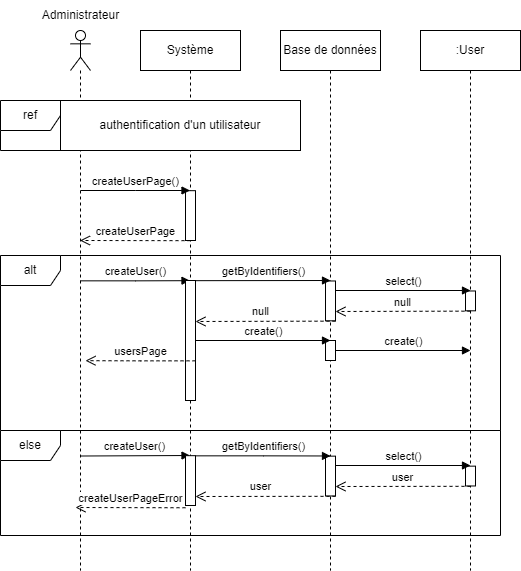

The diagram above was exported from draw.io. Its source (the exported page's mxGraphModel, read from the mxfile embedded in the PNG):
<mxGraphModel dx="1290" dy="522" grid="1" gridSize="10" guides="1" tooltips="1" connect="1" arrows="1" fold="1" page="1" pageScale="1" pageWidth="827" pageHeight="1169" math="0" shadow="0">
  <root>
    <mxCell id="0" />
    <mxCell id="1" parent="0" />
    <mxCell id="1rJSPf0tBGnZRPsJKHr0-1" value="" style="shape=umlLifeline;perimeter=lifelinePerimeter;whiteSpace=wrap;html=1;container=1;dropTarget=0;collapsible=0;recursiveResize=0;outlineConnect=0;portConstraint=eastwest;newEdgeStyle={&quot;edgeStyle&quot;:&quot;elbowEdgeStyle&quot;,&quot;elbow&quot;:&quot;vertical&quot;,&quot;curved&quot;:0,&quot;rounded&quot;:0};participant=umlActor;" parent="1" vertex="1">
      <mxGeometry x="90" y="80" width="20" height="540" as="geometry" />
    </mxCell>
    <mxCell id="1rJSPf0tBGnZRPsJKHr0-2" value="Administrateur" style="text;html=1;align=center;verticalAlign=middle;resizable=0;points=[];autosize=1;strokeColor=none;fillColor=none;" parent="1" vertex="1">
      <mxGeometry x="50" y="50" width="100" height="30" as="geometry" />
    </mxCell>
    <mxCell id="1rJSPf0tBGnZRPsJKHr0-3" value="Système" style="shape=umlLifeline;perimeter=lifelinePerimeter;whiteSpace=wrap;html=1;container=1;dropTarget=0;collapsible=0;recursiveResize=0;outlineConnect=0;portConstraint=eastwest;newEdgeStyle={&quot;edgeStyle&quot;:&quot;elbowEdgeStyle&quot;,&quot;elbow&quot;:&quot;vertical&quot;,&quot;curved&quot;:0,&quot;rounded&quot;:0};" parent="1" vertex="1">
      <mxGeometry x="160" y="80" width="100" height="540" as="geometry" />
    </mxCell>
    <mxCell id="1rJSPf0tBGnZRPsJKHr0-5" value="Base de données" style="shape=umlLifeline;perimeter=lifelinePerimeter;whiteSpace=wrap;html=1;container=1;dropTarget=0;collapsible=0;recursiveResize=0;outlineConnect=0;portConstraint=eastwest;newEdgeStyle={&quot;edgeStyle&quot;:&quot;elbowEdgeStyle&quot;,&quot;elbow&quot;:&quot;vertical&quot;,&quot;curved&quot;:0,&quot;rounded&quot;:0};" parent="1" vertex="1">
      <mxGeometry x="300" y="80" width="100" height="540" as="geometry" />
    </mxCell>
    <mxCell id="1rJSPf0tBGnZRPsJKHr0-12" value=":User" style="shape=umlLifeline;perimeter=lifelinePerimeter;whiteSpace=wrap;html=1;container=1;dropTarget=0;collapsible=0;recursiveResize=0;outlineConnect=0;portConstraint=eastwest;newEdgeStyle={&quot;edgeStyle&quot;:&quot;elbowEdgeStyle&quot;,&quot;elbow&quot;:&quot;vertical&quot;,&quot;curved&quot;:0,&quot;rounded&quot;:0};" parent="1" vertex="1">
      <mxGeometry x="440" y="80" width="100" height="540" as="geometry" />
    </mxCell>
    <mxCell id="1rJSPf0tBGnZRPsJKHr0-4" value="" style="html=1;points=[];perimeter=orthogonalPerimeter;outlineConnect=0;targetShapes=umlLifeline;portConstraint=eastwest;newEdgeStyle={&quot;edgeStyle&quot;:&quot;elbowEdgeStyle&quot;,&quot;elbow&quot;:&quot;vertical&quot;,&quot;curved&quot;:0,&quot;rounded&quot;:0};" parent="1rJSPf0tBGnZRPsJKHr0-12" vertex="1">
      <mxGeometry x="-235" y="160.17000000000002" width="10" height="49.83" as="geometry" />
    </mxCell>
    <mxCell id="1rJSPf0tBGnZRPsJKHr0-6" value="" style="html=1;points=[];perimeter=orthogonalPerimeter;outlineConnect=0;targetShapes=umlLifeline;portConstraint=eastwest;newEdgeStyle={&quot;edgeStyle&quot;:&quot;elbowEdgeStyle&quot;,&quot;elbow&quot;:&quot;vertical&quot;,&quot;curved&quot;:0,&quot;rounded&quot;:0};" parent="1rJSPf0tBGnZRPsJKHr0-12" vertex="1">
      <mxGeometry x="-95" y="250.48" width="10" height="39.83" as="geometry" />
    </mxCell>
    <mxCell id="1rJSPf0tBGnZRPsJKHr0-7" value="" style="html=1;points=[];perimeter=orthogonalPerimeter;outlineConnect=0;targetShapes=umlLifeline;portConstraint=eastwest;newEdgeStyle={&quot;edgeStyle&quot;:&quot;elbowEdgeStyle&quot;,&quot;elbow&quot;:&quot;vertical&quot;,&quot;curved&quot;:0,&quot;rounded&quot;:0};" parent="1rJSPf0tBGnZRPsJKHr0-12" vertex="1">
      <mxGeometry x="45" y="260.48" width="10" height="19.83" as="geometry" />
    </mxCell>
    <mxCell id="1rJSPf0tBGnZRPsJKHr0-8" value="getByIdentifiers()" style="html=1;verticalAlign=bottom;endArrow=block;edgeStyle=elbowEdgeStyle;elbow=vertical;curved=0;rounded=0;" parent="1rJSPf0tBGnZRPsJKHr0-12" edge="1">
      <mxGeometry width="80" relative="1" as="geometry">
        <mxPoint x="-225" y="250.17" as="sourcePoint" />
        <mxPoint x="-90" y="250.30999999999997" as="targetPoint" />
      </mxGeometry>
    </mxCell>
    <mxCell id="1rJSPf0tBGnZRPsJKHr0-9" value="select()" style="html=1;verticalAlign=bottom;endArrow=block;edgeStyle=elbowEdgeStyle;elbow=vertical;curved=0;rounded=0;" parent="1rJSPf0tBGnZRPsJKHr0-12" source="1rJSPf0tBGnZRPsJKHr0-6" edge="1">
      <mxGeometry width="80" relative="1" as="geometry">
        <mxPoint x="-70" y="260.30999999999995" as="sourcePoint" />
        <mxPoint x="50" y="260.30999999999995" as="targetPoint" />
      </mxGeometry>
    </mxCell>
    <mxCell id="1rJSPf0tBGnZRPsJKHr0-10" value="null" style="html=1;verticalAlign=bottom;endArrow=open;dashed=1;endSize=8;edgeStyle=elbowEdgeStyle;elbow=vertical;curved=0;rounded=0;" parent="1rJSPf0tBGnZRPsJKHr0-12" target="1rJSPf0tBGnZRPsJKHr0-6" edge="1">
      <mxGeometry relative="1" as="geometry">
        <mxPoint x="50" y="280.65" as="sourcePoint" />
        <mxPoint x="-60" y="280.48" as="targetPoint" />
      </mxGeometry>
    </mxCell>
    <mxCell id="1rJSPf0tBGnZRPsJKHr0-11" value="null" style="html=1;verticalAlign=bottom;endArrow=open;dashed=1;endSize=8;edgeStyle=elbowEdgeStyle;elbow=vertical;curved=0;rounded=0;" parent="1rJSPf0tBGnZRPsJKHr0-12" edge="1">
      <mxGeometry x="0.0677" y="-1" relative="1" as="geometry">
        <mxPoint x="-85" y="290.65" as="sourcePoint" />
        <mxPoint x="-225" y="291.16999999999996" as="targetPoint" />
        <mxPoint as="offset" />
      </mxGeometry>
    </mxCell>
    <mxCell id="1rJSPf0tBGnZRPsJKHr0-13" value="createUser()" style="html=1;verticalAlign=bottom;endArrow=block;edgeStyle=elbowEdgeStyle;elbow=horizontal;curved=0;rounded=0;" parent="1rJSPf0tBGnZRPsJKHr0-12" edge="1">
      <mxGeometry width="80" relative="1" as="geometry">
        <mxPoint x="-340" y="250.34000000000003" as="sourcePoint" />
        <mxPoint x="-230.49999999999977" y="250.1733333333334" as="targetPoint" />
      </mxGeometry>
    </mxCell>
    <mxCell id="1rJSPf0tBGnZRPsJKHr0-14" value="createUserPage()" style="html=1;verticalAlign=bottom;endArrow=block;edgeStyle=elbowEdgeStyle;elbow=vertical;curved=0;rounded=0;" parent="1rJSPf0tBGnZRPsJKHr0-12" edge="1">
      <mxGeometry width="80" relative="1" as="geometry">
        <mxPoint x="-340" y="160" as="sourcePoint" />
        <mxPoint x="-230.5" y="160" as="targetPoint" />
      </mxGeometry>
    </mxCell>
    <mxCell id="1rJSPf0tBGnZRPsJKHr0-15" value="createUserPage" style="html=1;verticalAlign=bottom;endArrow=open;dashed=1;endSize=8;edgeStyle=elbowEdgeStyle;elbow=vertical;curved=0;rounded=0;" parent="1rJSPf0tBGnZRPsJKHr0-12" edge="1">
      <mxGeometry relative="1" as="geometry">
        <mxPoint x="-230" y="210.17000000000002" as="sourcePoint" />
        <mxPoint x="-340.5" y="210" as="targetPoint" />
      </mxGeometry>
    </mxCell>
    <mxCell id="1rJSPf0tBGnZRPsJKHr0-16" value="alt" style="shape=umlFrame;whiteSpace=wrap;html=1;pointerEvents=0;" parent="1rJSPf0tBGnZRPsJKHr0-12" vertex="1">
      <mxGeometry x="-420" y="225" width="500" height="175" as="geometry" />
    </mxCell>
    <mxCell id="1rJSPf0tBGnZRPsJKHr0-17" value="else" style="shape=umlFrame;whiteSpace=wrap;html=1;pointerEvents=0;" parent="1rJSPf0tBGnZRPsJKHr0-12" vertex="1">
      <mxGeometry x="-420" y="400" width="500" height="105" as="geometry" />
    </mxCell>
    <mxCell id="1rJSPf0tBGnZRPsJKHr0-18" value="" style="html=1;points=[];perimeter=orthogonalPerimeter;outlineConnect=0;targetShapes=umlLifeline;portConstraint=eastwest;newEdgeStyle={&quot;edgeStyle&quot;:&quot;elbowEdgeStyle&quot;,&quot;elbow&quot;:&quot;vertical&quot;,&quot;curved&quot;:0,&quot;rounded&quot;:0};" parent="1rJSPf0tBGnZRPsJKHr0-12" vertex="1">
      <mxGeometry x="-235" y="250" width="10" height="120" as="geometry" />
    </mxCell>
    <mxCell id="1rJSPf0tBGnZRPsJKHr0-19" value="" style="html=1;points=[];perimeter=orthogonalPerimeter;outlineConnect=0;targetShapes=umlLifeline;portConstraint=eastwest;newEdgeStyle={&quot;edgeStyle&quot;:&quot;elbowEdgeStyle&quot;,&quot;elbow&quot;:&quot;vertical&quot;,&quot;curved&quot;:0,&quot;rounded&quot;:0};" parent="1rJSPf0tBGnZRPsJKHr0-12" vertex="1">
      <mxGeometry x="-95" y="310" width="10" height="20" as="geometry" />
    </mxCell>
    <mxCell id="1rJSPf0tBGnZRPsJKHr0-20" value="create()" style="html=1;verticalAlign=bottom;endArrow=block;edgeStyle=elbowEdgeStyle;elbow=vertical;curved=0;rounded=0;" parent="1rJSPf0tBGnZRPsJKHr0-12" source="1rJSPf0tBGnZRPsJKHr0-18" edge="1">
      <mxGeometry width="80" relative="1" as="geometry">
        <mxPoint x="-220" y="310.00000000000006" as="sourcePoint" />
        <mxPoint x="-90" y="310.00000000000006" as="targetPoint" />
      </mxGeometry>
    </mxCell>
    <mxCell id="1rJSPf0tBGnZRPsJKHr0-21" value="create()" style="html=1;verticalAlign=bottom;endArrow=block;edgeStyle=elbowEdgeStyle;elbow=vertical;curved=0;rounded=0;" parent="1rJSPf0tBGnZRPsJKHr0-12" source="1rJSPf0tBGnZRPsJKHr0-19" edge="1">
      <mxGeometry width="80" relative="1" as="geometry">
        <mxPoint x="-80" y="320.00000000000006" as="sourcePoint" />
        <mxPoint x="50" y="320.00000000000006" as="targetPoint" />
      </mxGeometry>
    </mxCell>
    <mxCell id="1rJSPf0tBGnZRPsJKHr0-22" value="usersPage" style="html=1;verticalAlign=bottom;endArrow=open;dashed=1;endSize=8;edgeStyle=elbowEdgeStyle;elbow=horizontal;curved=0;rounded=0;" parent="1rJSPf0tBGnZRPsJKHr0-12" edge="1">
      <mxGeometry x="-0.0046" relative="1" as="geometry">
        <mxPoint x="-225" y="330.34000000000003" as="sourcePoint" />
        <mxPoint x="-335" y="330.17" as="targetPoint" />
        <mxPoint as="offset" />
      </mxGeometry>
    </mxCell>
    <mxCell id="1rJSPf0tBGnZRPsJKHr0-23" value="" style="html=1;points=[];perimeter=orthogonalPerimeter;outlineConnect=0;targetShapes=umlLifeline;portConstraint=eastwest;newEdgeStyle={&quot;edgeStyle&quot;:&quot;elbowEdgeStyle&quot;,&quot;elbow&quot;:&quot;vertical&quot;,&quot;curved&quot;:0,&quot;rounded&quot;:0};" parent="1rJSPf0tBGnZRPsJKHr0-12" vertex="1">
      <mxGeometry x="-95" y="425.65" width="10" height="39.83" as="geometry" />
    </mxCell>
    <mxCell id="1rJSPf0tBGnZRPsJKHr0-24" value="" style="html=1;points=[];perimeter=orthogonalPerimeter;outlineConnect=0;targetShapes=umlLifeline;portConstraint=eastwest;newEdgeStyle={&quot;edgeStyle&quot;:&quot;elbowEdgeStyle&quot;,&quot;elbow&quot;:&quot;vertical&quot;,&quot;curved&quot;:0,&quot;rounded&quot;:0};" parent="1rJSPf0tBGnZRPsJKHr0-12" vertex="1">
      <mxGeometry x="45" y="435.6500000000001" width="10" height="19.83" as="geometry" />
    </mxCell>
    <mxCell id="1rJSPf0tBGnZRPsJKHr0-25" value="getByIdentifiers()" style="html=1;verticalAlign=bottom;endArrow=block;edgeStyle=elbowEdgeStyle;elbow=horizontal;curved=0;rounded=0;" parent="1rJSPf0tBGnZRPsJKHr0-12" edge="1">
      <mxGeometry x="0.0013" width="80" relative="1" as="geometry">
        <mxPoint x="-225" y="425.34" as="sourcePoint" />
        <mxPoint x="-90" y="425.47999999999996" as="targetPoint" />
        <mxPoint as="offset" />
      </mxGeometry>
    </mxCell>
    <mxCell id="1rJSPf0tBGnZRPsJKHr0-26" value="select()" style="html=1;verticalAlign=bottom;endArrow=block;edgeStyle=elbowEdgeStyle;elbow=vertical;curved=0;rounded=0;" parent="1rJSPf0tBGnZRPsJKHr0-12" source="1rJSPf0tBGnZRPsJKHr0-23" edge="1">
      <mxGeometry width="80" relative="1" as="geometry">
        <mxPoint x="-70" y="435.48" as="sourcePoint" />
        <mxPoint x="50" y="435.48" as="targetPoint" />
      </mxGeometry>
    </mxCell>
    <mxCell id="1rJSPf0tBGnZRPsJKHr0-27" value="user" style="html=1;verticalAlign=bottom;endArrow=open;dashed=1;endSize=8;edgeStyle=elbowEdgeStyle;elbow=vertical;curved=0;rounded=0;" parent="1rJSPf0tBGnZRPsJKHr0-12" target="1rJSPf0tBGnZRPsJKHr0-23" edge="1">
      <mxGeometry relative="1" as="geometry">
        <mxPoint x="50" y="455.81999999999994" as="sourcePoint" />
        <mxPoint x="-60" y="455.6500000000001" as="targetPoint" />
      </mxGeometry>
    </mxCell>
    <mxCell id="1rJSPf0tBGnZRPsJKHr0-28" value="user" style="html=1;verticalAlign=bottom;endArrow=open;dashed=1;endSize=8;edgeStyle=elbowEdgeStyle;elbow=vertical;curved=0;rounded=0;" parent="1rJSPf0tBGnZRPsJKHr0-12" edge="1">
      <mxGeometry x="0.0677" y="-1" relative="1" as="geometry">
        <mxPoint x="-85" y="465.81999999999994" as="sourcePoint" />
        <mxPoint x="-225" y="466.3399999999999" as="targetPoint" />
        <mxPoint as="offset" />
      </mxGeometry>
    </mxCell>
    <mxCell id="1rJSPf0tBGnZRPsJKHr0-29" value="createUser()" style="html=1;verticalAlign=bottom;endArrow=block;edgeStyle=elbowEdgeStyle;elbow=vertical;curved=0;rounded=0;" parent="1rJSPf0tBGnZRPsJKHr0-12" edge="1">
      <mxGeometry width="80" relative="1" as="geometry">
        <mxPoint x="-340" y="425.51000000000005" as="sourcePoint" />
        <mxPoint x="-230.49999999999977" y="425.3433333333334" as="targetPoint" />
      </mxGeometry>
    </mxCell>
    <mxCell id="1rJSPf0tBGnZRPsJKHr0-30" value="" style="html=1;points=[];perimeter=orthogonalPerimeter;outlineConnect=0;targetShapes=umlLifeline;portConstraint=eastwest;newEdgeStyle={&quot;edgeStyle&quot;:&quot;elbowEdgeStyle&quot;,&quot;elbow&quot;:&quot;vertical&quot;,&quot;curved&quot;:0,&quot;rounded&quot;:0};" parent="1rJSPf0tBGnZRPsJKHr0-12" vertex="1">
      <mxGeometry x="-235" y="425.17" width="10" height="49.83" as="geometry" />
    </mxCell>
    <mxCell id="1rJSPf0tBGnZRPsJKHr0-31" value="createUserPageError" style="html=1;verticalAlign=bottom;endArrow=open;dashed=1;endSize=8;edgeStyle=elbowEdgeStyle;elbow=vertical;curved=0;rounded=0;" parent="1rJSPf0tBGnZRPsJKHr0-12" edge="1">
      <mxGeometry relative="1" as="geometry">
        <mxPoint x="-235" y="477.25" as="sourcePoint" />
        <mxPoint x="-345" y="477.08000000000004" as="targetPoint" />
      </mxGeometry>
    </mxCell>
    <mxCell id="1rJSPf0tBGnZRPsJKHr0-37" value="" style="html=1;verticalAlign=bottom;endArrow=block;edgeStyle=elbowEdgeStyle;elbow=vertical;curved=0;rounded=0;" parent="1rJSPf0tBGnZRPsJKHr0-12" edge="1">
      <mxGeometry width="80" relative="1" as="geometry">
        <mxPoint x="-227.5" y="400" as="sourcePoint" />
        <mxPoint x="-227.5" y="400" as="targetPoint" />
      </mxGeometry>
    </mxCell>
    <mxCell id="NNrmn-qCA0TlaIvCy3cq-1" value="ref" style="shape=umlFrame;whiteSpace=wrap;html=1;pointerEvents=0;labelBackgroundColor=default;fontStyle=0;shadow=0;perimeterSpacing=0;" vertex="1" parent="1">
      <mxGeometry x="20" y="150" width="300" height="50" as="geometry" />
    </mxCell>
    <mxCell id="NNrmn-qCA0TlaIvCy3cq-2" value="authentification d'un utilisateur" style="text;html=1;strokeColor=default;fillColor=default;align=center;verticalAlign=middle;whiteSpace=wrap;rounded=0;" vertex="1" parent="1">
      <mxGeometry x="80" y="150" width="240" height="50" as="geometry" />
    </mxCell>
  </root>
</mxGraphModel>